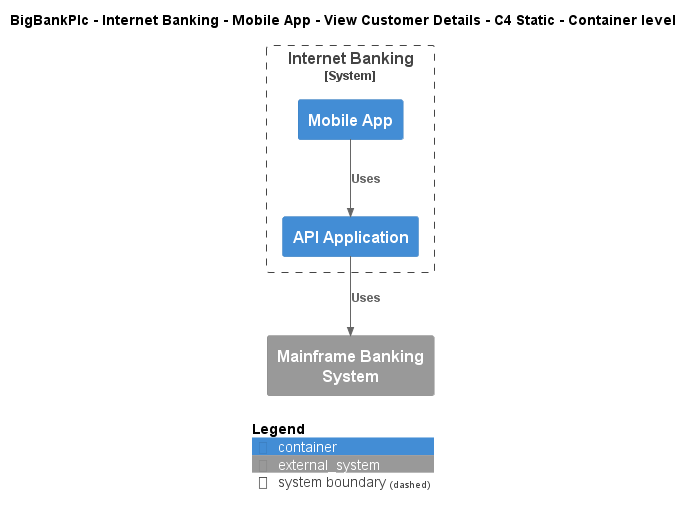

The diagram above was rendered by PlantUML. Its source (embedded in the PNG):
@startuml
!include ..\..\..\..\..\..\..\.c4s\C4_Container.puml

AddElementTag("c4interflow:lifecycle:new", $bgColor=green, $fontColor=#ffffff, $borderColor=green, $shadowing="False")
AddElementTag("c4interflow:lifecycle:changed", $bgColor=orange, $fontColor=#ffffff, $borderColor=orange, $shadowing="False")
AddElementTag("c4interflow:lifecycle:removed", $bgColor=red, $fontColor=#ffffff, $borderColor=red, $shadowing="False")

AddRelTag("c4interflow:lifecycle:new", $textColor=green, $lineColor=green)
AddRelTag("c4interflow:lifecycle:changed", $textColor=orange, $lineColor=orange)
AddRelTag("c4interflow:lifecycle:removed", $textColor=red, $lineColor=red)

SHOW_PERSON_PORTRAIT()
LAYOUT_TOP_DOWN()

skinparam linetype polyline

title BigBankPlc - Internet Banking - Mobile App - View Customer Details - C4 Static - Container level


System_Boundary(BigBankPlc.SoftwareSystems.InternetBanking, "Internet Banking") {
    Container(BigBankPlc.SoftwareSystems.InternetBanking.Containers.MobileApp, "Mobile App", "", "")
    Container(BigBankPlc.SoftwareSystems.InternetBanking.Containers.APIApplication, "API Application", "", "")
}
System_Ext(BigBankPlc.SoftwareSystems.MainframeBankingSystem, "Mainframe Banking System", "")

Rel(BigBankPlc.SoftwareSystems.InternetBanking.Containers.MobileApp, BigBankPlc.SoftwareSystems.InternetBanking.Containers.APIApplication, "Uses")
Rel(BigBankPlc.SoftwareSystems.InternetBanking.Containers.APIApplication, BigBankPlc.SoftwareSystems.MainframeBankingSystem, "Uses")


SHOW_LEGEND()
@enduml